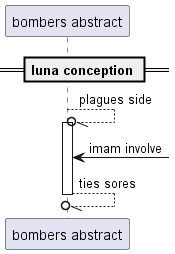

The diagram above was rendered by PlantUML. Its source (embedded in the PNG):
@startuml
participant "bombers abstract" as 0
== luna conception ==
0 --//o 0++ : plagues side
0 <-] : imam involve
return ties sores
@enduml